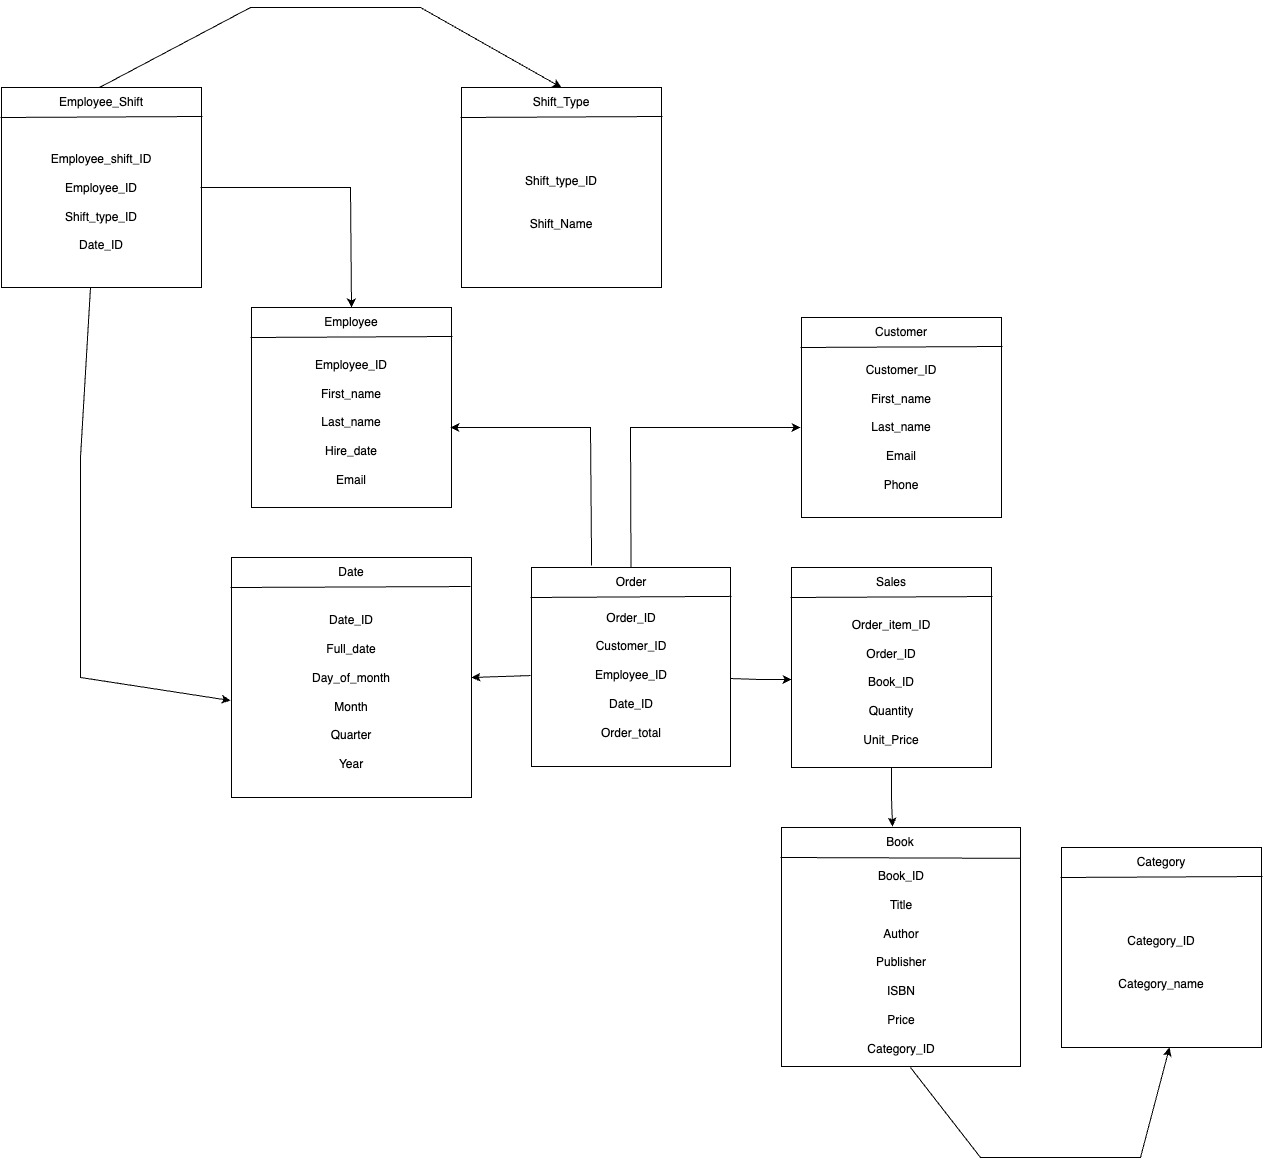

The diagram above was exported from draw.io. Its source (the exported page's mxGraphModel, read from the mxfile embedded in the PNG):
<mxGraphModel dx="1426" dy="1815" grid="1" gridSize="10" guides="1" tooltips="1" connect="1" arrows="1" fold="1" page="1" pageScale="1" pageWidth="850" pageHeight="1100" math="0" shadow="0">
  <root>
    <mxCell id="0" />
    <mxCell id="1" parent="0" />
    <mxCell id="wl8fJ2UMKDL28VEZLuim-37" value="" style="group" vertex="1" connectable="0" parent="1">
      <mxGeometry x="1000" y="440" width="201" height="200" as="geometry" />
    </mxCell>
    <mxCell id="wl8fJ2UMKDL28VEZLuim-33" value="" style="whiteSpace=wrap;html=1;aspect=fixed;" vertex="1" parent="wl8fJ2UMKDL28VEZLuim-37">
      <mxGeometry x="1" width="200" height="200" as="geometry" />
    </mxCell>
    <mxCell id="wl8fJ2UMKDL28VEZLuim-34" value="Sales" style="text;html=1;align=center;verticalAlign=middle;whiteSpace=wrap;rounded=0;" vertex="1" parent="wl8fJ2UMKDL28VEZLuim-37">
      <mxGeometry x="71" width="60" height="30" as="geometry" />
    </mxCell>
    <mxCell id="wl8fJ2UMKDL28VEZLuim-35" value="" style="endArrow=none;html=1;rounded=0;entryX=1.005;entryY=0.145;entryDx=0;entryDy=0;entryPerimeter=0;exitX=-0.005;exitY=0.2;exitDx=0;exitDy=0;exitPerimeter=0;" edge="1" parent="wl8fJ2UMKDL28VEZLuim-37" target="wl8fJ2UMKDL28VEZLuim-33">
      <mxGeometry width="50" height="50" relative="1" as="geometry">
        <mxPoint y="30" as="sourcePoint" />
        <mxPoint x="201" y="33" as="targetPoint" />
      </mxGeometry>
    </mxCell>
    <mxCell id="wl8fJ2UMKDL28VEZLuim-36" value="Order_item_ID&lt;div&gt;&lt;br&gt;&lt;/div&gt;&lt;div&gt;Order_ID&lt;/div&gt;&lt;div&gt;&lt;br&gt;&lt;/div&gt;&lt;div&gt;Book_ID&lt;/div&gt;&lt;div&gt;&lt;br&gt;&lt;/div&gt;&lt;div&gt;Quantity&lt;/div&gt;&lt;div&gt;&lt;br&gt;&lt;/div&gt;&lt;div&gt;Unit_Price&lt;/div&gt;" style="text;html=1;align=center;verticalAlign=middle;whiteSpace=wrap;rounded=0;" vertex="1" parent="wl8fJ2UMKDL28VEZLuim-37">
      <mxGeometry x="71" y="100" width="60" height="30" as="geometry" />
    </mxCell>
    <mxCell id="wl8fJ2UMKDL28VEZLuim-38" value="" style="group" vertex="1" connectable="0" parent="1">
      <mxGeometry x="440" y="430" width="241" height="240" as="geometry" />
    </mxCell>
    <mxCell id="wl8fJ2UMKDL28VEZLuim-24" value="" style="whiteSpace=wrap;html=1;aspect=fixed;" vertex="1" parent="wl8fJ2UMKDL28VEZLuim-38">
      <mxGeometry x="1" width="240" height="240" as="geometry" />
    </mxCell>
    <mxCell id="wl8fJ2UMKDL28VEZLuim-25" value="Date" style="text;html=1;align=center;verticalAlign=middle;whiteSpace=wrap;rounded=0;" vertex="1" parent="wl8fJ2UMKDL28VEZLuim-38">
      <mxGeometry x="91" width="60" height="30" as="geometry" />
    </mxCell>
    <mxCell id="wl8fJ2UMKDL28VEZLuim-26" value="" style="endArrow=none;html=1;rounded=0;entryX=0.996;entryY=0.121;entryDx=0;entryDy=0;entryPerimeter=0;exitX=-0.005;exitY=0.2;exitDx=0;exitDy=0;exitPerimeter=0;" edge="1" parent="wl8fJ2UMKDL28VEZLuim-38" target="wl8fJ2UMKDL28VEZLuim-24">
      <mxGeometry width="50" height="50" relative="1" as="geometry">
        <mxPoint y="30" as="sourcePoint" />
        <mxPoint x="201" y="33" as="targetPoint" />
      </mxGeometry>
    </mxCell>
    <mxCell id="wl8fJ2UMKDL28VEZLuim-27" value="Date_ID&lt;div&gt;&lt;br&gt;&lt;/div&gt;&lt;div&gt;Full_date&lt;/div&gt;&lt;div&gt;&lt;br&gt;&lt;/div&gt;&lt;div&gt;Day_of_month&lt;/div&gt;&lt;div&gt;&lt;br&gt;&lt;/div&gt;&lt;div&gt;Month&lt;/div&gt;&lt;div&gt;&lt;br&gt;&lt;/div&gt;&lt;div&gt;Quarter&lt;/div&gt;&lt;div&gt;&lt;br&gt;&lt;/div&gt;&lt;div&gt;Year&lt;/div&gt;" style="text;html=1;align=center;verticalAlign=middle;whiteSpace=wrap;rounded=0;" vertex="1" parent="wl8fJ2UMKDL28VEZLuim-38">
      <mxGeometry x="91" y="120" width="60" height="30" as="geometry" />
    </mxCell>
    <mxCell id="wl8fJ2UMKDL28VEZLuim-39" value="" style="group" vertex="1" connectable="0" parent="1">
      <mxGeometry x="1010" y="190" width="201" height="200" as="geometry" />
    </mxCell>
    <mxCell id="DguId63xaz2LKVJa3k0G-1" value="" style="whiteSpace=wrap;html=1;aspect=fixed;" parent="wl8fJ2UMKDL28VEZLuim-39" vertex="1">
      <mxGeometry x="1" width="200" height="200" as="geometry" />
    </mxCell>
    <mxCell id="DguId63xaz2LKVJa3k0G-5" value="Customer" style="text;html=1;align=center;verticalAlign=middle;whiteSpace=wrap;rounded=0;" parent="wl8fJ2UMKDL28VEZLuim-39" vertex="1">
      <mxGeometry x="71" width="60" height="30" as="geometry" />
    </mxCell>
    <mxCell id="DguId63xaz2LKVJa3k0G-7" value="" style="endArrow=none;html=1;rounded=0;entryX=1.005;entryY=0.145;entryDx=0;entryDy=0;entryPerimeter=0;exitX=-0.005;exitY=0.2;exitDx=0;exitDy=0;exitPerimeter=0;" parent="wl8fJ2UMKDL28VEZLuim-39" target="DguId63xaz2LKVJa3k0G-1" edge="1">
      <mxGeometry width="50" height="50" relative="1" as="geometry">
        <mxPoint y="30" as="sourcePoint" />
        <mxPoint x="201" y="33" as="targetPoint" />
      </mxGeometry>
    </mxCell>
    <mxCell id="DguId63xaz2LKVJa3k0G-20" value="Customer_ID&lt;div&gt;&lt;br&gt;&lt;/div&gt;&lt;div&gt;First_name&lt;/div&gt;&lt;div&gt;&lt;br&gt;&lt;/div&gt;&lt;div&gt;Last_name&lt;/div&gt;&lt;div&gt;&lt;br&gt;&lt;/div&gt;&lt;div&gt;Email&lt;/div&gt;&lt;div&gt;&lt;br&gt;&lt;/div&gt;&lt;div&gt;Phone&lt;/div&gt;" style="text;html=1;align=center;verticalAlign=middle;whiteSpace=wrap;rounded=0;" parent="wl8fJ2UMKDL28VEZLuim-39" vertex="1">
      <mxGeometry x="71" y="90" width="60" height="40" as="geometry" />
    </mxCell>
    <mxCell id="wl8fJ2UMKDL28VEZLuim-40" value="" style="group" vertex="1" connectable="0" parent="1">
      <mxGeometry x="460" y="180" width="201" height="200" as="geometry" />
    </mxCell>
    <mxCell id="DguId63xaz2LKVJa3k0G-17" value="" style="whiteSpace=wrap;html=1;aspect=fixed;" parent="wl8fJ2UMKDL28VEZLuim-40" vertex="1">
      <mxGeometry x="1" width="200" height="200" as="geometry" />
    </mxCell>
    <mxCell id="DguId63xaz2LKVJa3k0G-18" value="Employee" style="text;html=1;align=center;verticalAlign=middle;whiteSpace=wrap;rounded=0;" parent="wl8fJ2UMKDL28VEZLuim-40" vertex="1">
      <mxGeometry x="71" width="60" height="30" as="geometry" />
    </mxCell>
    <mxCell id="DguId63xaz2LKVJa3k0G-19" value="" style="endArrow=none;html=1;rounded=0;entryX=1.005;entryY=0.145;entryDx=0;entryDy=0;entryPerimeter=0;exitX=-0.005;exitY=0.2;exitDx=0;exitDy=0;exitPerimeter=0;" parent="wl8fJ2UMKDL28VEZLuim-40" target="DguId63xaz2LKVJa3k0G-17" edge="1">
      <mxGeometry width="50" height="50" relative="1" as="geometry">
        <mxPoint y="30" as="sourcePoint" />
        <mxPoint x="201" y="33" as="targetPoint" />
      </mxGeometry>
    </mxCell>
    <mxCell id="DguId63xaz2LKVJa3k0G-21" value="Employee_ID&lt;div&gt;&lt;br&gt;&lt;/div&gt;&lt;div&gt;First_name&lt;/div&gt;&lt;div&gt;&lt;br&gt;&lt;/div&gt;&lt;div&gt;Last_name&lt;/div&gt;&lt;div&gt;&lt;br&gt;&lt;/div&gt;&lt;div&gt;Hire_date&lt;/div&gt;&lt;div&gt;&lt;br&gt;&lt;/div&gt;&lt;div&gt;Email&lt;/div&gt;" style="text;html=1;align=center;verticalAlign=middle;whiteSpace=wrap;rounded=0;" parent="wl8fJ2UMKDL28VEZLuim-40" vertex="1">
      <mxGeometry x="71" y="100" width="60" height="30" as="geometry" />
    </mxCell>
    <mxCell id="wl8fJ2UMKDL28VEZLuim-41" value="" style="group" vertex="1" connectable="0" parent="1">
      <mxGeometry x="1270" y="720" width="201" height="200" as="geometry" />
    </mxCell>
    <mxCell id="wl8fJ2UMKDL28VEZLuim-1" value="" style="whiteSpace=wrap;html=1;aspect=fixed;" vertex="1" parent="wl8fJ2UMKDL28VEZLuim-41">
      <mxGeometry x="1" width="200" height="200" as="geometry" />
    </mxCell>
    <mxCell id="wl8fJ2UMKDL28VEZLuim-2" value="Category" style="text;html=1;align=center;verticalAlign=middle;whiteSpace=wrap;rounded=0;" vertex="1" parent="wl8fJ2UMKDL28VEZLuim-41">
      <mxGeometry x="71" width="60" height="30" as="geometry" />
    </mxCell>
    <mxCell id="wl8fJ2UMKDL28VEZLuim-3" value="" style="endArrow=none;html=1;rounded=0;entryX=1.005;entryY=0.145;entryDx=0;entryDy=0;entryPerimeter=0;exitX=-0.005;exitY=0.2;exitDx=0;exitDy=0;exitPerimeter=0;" edge="1" parent="wl8fJ2UMKDL28VEZLuim-41" target="wl8fJ2UMKDL28VEZLuim-1">
      <mxGeometry width="50" height="50" relative="1" as="geometry">
        <mxPoint y="30" as="sourcePoint" />
        <mxPoint x="201" y="33" as="targetPoint" />
      </mxGeometry>
    </mxCell>
    <mxCell id="wl8fJ2UMKDL28VEZLuim-4" value="Category_ID&lt;div&gt;&lt;br&gt;&lt;/div&gt;&lt;div&gt;&lt;br&gt;&lt;/div&gt;&lt;div&gt;Category_name&lt;/div&gt;" style="text;html=1;align=center;verticalAlign=middle;whiteSpace=wrap;rounded=0;" vertex="1" parent="wl8fJ2UMKDL28VEZLuim-41">
      <mxGeometry x="71" y="100" width="60" height="30" as="geometry" />
    </mxCell>
    <mxCell id="wl8fJ2UMKDL28VEZLuim-42" value="" style="group" vertex="1" connectable="0" parent="1">
      <mxGeometry x="990" y="700" width="240" height="240" as="geometry" />
    </mxCell>
    <mxCell id="wl8fJ2UMKDL28VEZLuim-14" value="" style="whiteSpace=wrap;html=1;aspect=fixed;" vertex="1" parent="wl8fJ2UMKDL28VEZLuim-42">
      <mxGeometry x="0.995850622406639" width="239.00414937759336" height="239.00414937759336" as="geometry" />
    </mxCell>
    <mxCell id="wl8fJ2UMKDL28VEZLuim-15" value="Book" style="text;html=1;align=center;verticalAlign=middle;whiteSpace=wrap;rounded=0;" vertex="1" parent="wl8fJ2UMKDL28VEZLuim-42">
      <mxGeometry x="90.12448132780084" width="59.75103734439834" height="30" as="geometry" />
    </mxCell>
    <mxCell id="wl8fJ2UMKDL28VEZLuim-16" value="" style="endArrow=none;html=1;rounded=0;entryX=1;entryY=0.129;entryDx=0;entryDy=0;entryPerimeter=0;exitX=-0.005;exitY=0.2;exitDx=0;exitDy=0;exitPerimeter=0;" edge="1" parent="wl8fJ2UMKDL28VEZLuim-42" target="wl8fJ2UMKDL28VEZLuim-14">
      <mxGeometry width="50" height="50" relative="1" as="geometry">
        <mxPoint y="30" as="sourcePoint" />
        <mxPoint x="200.16597510373444" y="33" as="targetPoint" />
      </mxGeometry>
    </mxCell>
    <mxCell id="wl8fJ2UMKDL28VEZLuim-17" value="&lt;font&gt;Book_ID&lt;/font&gt;&lt;div&gt;&lt;font&gt;&lt;br&gt;&lt;/font&gt;&lt;/div&gt;&lt;div&gt;&lt;font&gt;Title&lt;/font&gt;&lt;/div&gt;&lt;div&gt;&lt;font&gt;&lt;br&gt;&lt;/font&gt;&lt;/div&gt;&lt;div&gt;&lt;font&gt;Author&lt;/font&gt;&lt;/div&gt;&lt;div&gt;&lt;font&gt;&lt;br&gt;&lt;/font&gt;&lt;/div&gt;&lt;div&gt;&lt;font&gt;Publisher&lt;/font&gt;&lt;/div&gt;&lt;div&gt;&lt;font&gt;&lt;br&gt;&lt;/font&gt;&lt;/div&gt;&lt;div&gt;&lt;font&gt;ISBN&lt;/font&gt;&lt;/div&gt;&lt;div&gt;&lt;font&gt;&lt;br&gt;&lt;/font&gt;&lt;/div&gt;&lt;div&gt;&lt;font&gt;Price&lt;/font&gt;&lt;/div&gt;&lt;div&gt;&lt;font&gt;&lt;br&gt;&lt;/font&gt;&lt;/div&gt;&lt;div&gt;&lt;font&gt;Category_ID&lt;/font&gt;&lt;/div&gt;" style="text;html=1;align=center;verticalAlign=middle;whiteSpace=wrap;rounded=0;" vertex="1" parent="wl8fJ2UMKDL28VEZLuim-42">
      <mxGeometry x="90.62240663900415" y="120" width="59.75103734439834" height="30" as="geometry" />
    </mxCell>
    <mxCell id="wl8fJ2UMKDL28VEZLuim-43" value="" style="group" vertex="1" connectable="0" parent="1">
      <mxGeometry x="740" y="440" width="200" height="200" as="geometry" />
    </mxCell>
    <mxCell id="wl8fJ2UMKDL28VEZLuim-20" value="" style="whiteSpace=wrap;html=1;aspect=fixed;" vertex="1" parent="wl8fJ2UMKDL28VEZLuim-43">
      <mxGeometry x="0.9950248756218906" width="199.00497512437812" height="199.00497512437812" as="geometry" />
    </mxCell>
    <mxCell id="wl8fJ2UMKDL28VEZLuim-21" value="Order" style="text;html=1;align=center;verticalAlign=middle;whiteSpace=wrap;rounded=0;" vertex="1" parent="wl8fJ2UMKDL28VEZLuim-43">
      <mxGeometry x="70.64676616915423" width="59.701492537313435" height="30" as="geometry" />
    </mxCell>
    <mxCell id="wl8fJ2UMKDL28VEZLuim-22" value="" style="endArrow=none;html=1;rounded=0;entryX=1.005;entryY=0.145;entryDx=0;entryDy=0;entryPerimeter=0;exitX=-0.005;exitY=0.2;exitDx=0;exitDy=0;exitPerimeter=0;" edge="1" parent="wl8fJ2UMKDL28VEZLuim-43" target="wl8fJ2UMKDL28VEZLuim-20">
      <mxGeometry width="50" height="50" relative="1" as="geometry">
        <mxPoint y="30" as="sourcePoint" />
        <mxPoint x="200" y="33" as="targetPoint" />
      </mxGeometry>
    </mxCell>
    <mxCell id="wl8fJ2UMKDL28VEZLuim-23" value="Order_ID&lt;div&gt;&lt;br&gt;&lt;/div&gt;&lt;div&gt;Customer_ID&lt;/div&gt;&lt;div&gt;&lt;br&gt;&lt;/div&gt;&lt;div&gt;Employee_ID&lt;/div&gt;&lt;div&gt;&lt;br&gt;&lt;/div&gt;&lt;div&gt;Date_ID&lt;/div&gt;&lt;div&gt;&lt;br&gt;&lt;/div&gt;&lt;div&gt;Order_total&lt;/div&gt;&lt;div&gt;&lt;br&gt;&lt;/div&gt;" style="text;html=1;align=center;verticalAlign=middle;whiteSpace=wrap;rounded=0;" vertex="1" parent="wl8fJ2UMKDL28VEZLuim-43">
      <mxGeometry x="70.64676616915423" y="100" width="59.701492537313435" height="30" as="geometry" />
    </mxCell>
    <mxCell id="wl8fJ2UMKDL28VEZLuim-53" value="" style="group" vertex="1" connectable="0" parent="1">
      <mxGeometry x="670" y="-40" width="201" height="200" as="geometry" />
    </mxCell>
    <mxCell id="wl8fJ2UMKDL28VEZLuim-54" value="" style="whiteSpace=wrap;html=1;aspect=fixed;" vertex="1" parent="wl8fJ2UMKDL28VEZLuim-53">
      <mxGeometry x="1" width="200" height="200" as="geometry" />
    </mxCell>
    <mxCell id="wl8fJ2UMKDL28VEZLuim-55" value="Shift_Type" style="text;html=1;align=center;verticalAlign=middle;whiteSpace=wrap;rounded=0;" vertex="1" parent="wl8fJ2UMKDL28VEZLuim-53">
      <mxGeometry x="71" width="60" height="30" as="geometry" />
    </mxCell>
    <mxCell id="wl8fJ2UMKDL28VEZLuim-56" value="" style="endArrow=none;html=1;rounded=0;entryX=1.005;entryY=0.145;entryDx=0;entryDy=0;entryPerimeter=0;exitX=-0.005;exitY=0.2;exitDx=0;exitDy=0;exitPerimeter=0;" edge="1" parent="wl8fJ2UMKDL28VEZLuim-53" target="wl8fJ2UMKDL28VEZLuim-54">
      <mxGeometry width="50" height="50" relative="1" as="geometry">
        <mxPoint y="30" as="sourcePoint" />
        <mxPoint x="201" y="33" as="targetPoint" />
      </mxGeometry>
    </mxCell>
    <mxCell id="wl8fJ2UMKDL28VEZLuim-57" value="Shift_type_ID&lt;div&gt;&lt;br&gt;&lt;/div&gt;&lt;div&gt;&lt;br&gt;&lt;/div&gt;&lt;div&gt;Shift_Name&lt;/div&gt;" style="text;html=1;align=center;verticalAlign=middle;whiteSpace=wrap;rounded=0;" vertex="1" parent="wl8fJ2UMKDL28VEZLuim-53">
      <mxGeometry x="71" y="100" width="60" height="30" as="geometry" />
    </mxCell>
    <mxCell id="wl8fJ2UMKDL28VEZLuim-73" value="" style="endArrow=classic;html=1;rounded=0;entryX=-0.004;entryY=0.596;entryDx=0;entryDy=0;entryPerimeter=0;" edge="1" parent="wl8fJ2UMKDL28VEZLuim-53" target="wl8fJ2UMKDL28VEZLuim-24">
      <mxGeometry width="50" height="50" relative="1" as="geometry">
        <mxPoint x="-370" y="200" as="sourcePoint" />
        <mxPoint x="92" y="200" as="targetPoint" />
        <Array as="points">
          <mxPoint x="-380" y="370" />
          <mxPoint x="-380" y="590" />
        </Array>
      </mxGeometry>
    </mxCell>
    <mxCell id="wl8fJ2UMKDL28VEZLuim-58" value="" style="group" vertex="1" connectable="0" parent="1">
      <mxGeometry x="210" y="-40" width="201" height="200" as="geometry" />
    </mxCell>
    <mxCell id="wl8fJ2UMKDL28VEZLuim-59" value="" style="whiteSpace=wrap;html=1;aspect=fixed;" vertex="1" parent="wl8fJ2UMKDL28VEZLuim-58">
      <mxGeometry x="1" width="200" height="200" as="geometry" />
    </mxCell>
    <mxCell id="wl8fJ2UMKDL28VEZLuim-60" value="Employee_Shift" style="text;html=1;align=center;verticalAlign=middle;whiteSpace=wrap;rounded=0;" vertex="1" parent="wl8fJ2UMKDL28VEZLuim-58">
      <mxGeometry x="71" width="60" height="30" as="geometry" />
    </mxCell>
    <mxCell id="wl8fJ2UMKDL28VEZLuim-61" value="" style="endArrow=none;html=1;rounded=0;entryX=1.005;entryY=0.145;entryDx=0;entryDy=0;entryPerimeter=0;exitX=-0.005;exitY=0.2;exitDx=0;exitDy=0;exitPerimeter=0;" edge="1" parent="wl8fJ2UMKDL28VEZLuim-58" target="wl8fJ2UMKDL28VEZLuim-59">
      <mxGeometry width="50" height="50" relative="1" as="geometry">
        <mxPoint y="30" as="sourcePoint" />
        <mxPoint x="201" y="33" as="targetPoint" />
      </mxGeometry>
    </mxCell>
    <mxCell id="wl8fJ2UMKDL28VEZLuim-62" value="Employee_shift_ID&lt;div&gt;&lt;br&gt;&lt;/div&gt;&lt;div&gt;Employee_ID&lt;/div&gt;&lt;div&gt;&lt;br&gt;&lt;/div&gt;&lt;div&gt;Shift_type_ID&lt;/div&gt;&lt;div&gt;&lt;br&gt;&lt;/div&gt;&lt;div&gt;Date_ID&lt;/div&gt;" style="text;html=1;align=center;verticalAlign=middle;whiteSpace=wrap;rounded=0;" vertex="1" parent="wl8fJ2UMKDL28VEZLuim-58">
      <mxGeometry x="71" y="100" width="60" height="30" as="geometry" />
    </mxCell>
    <mxCell id="wl8fJ2UMKDL28VEZLuim-63" value="" style="endArrow=classic;html=1;rounded=0;exitX=0.5;exitY=0;exitDx=0;exitDy=0;" edge="1" parent="1" source="wl8fJ2UMKDL28VEZLuim-21">
      <mxGeometry width="50" height="50" relative="1" as="geometry">
        <mxPoint x="830" y="400" as="sourcePoint" />
        <mxPoint x="1010" y="300" as="targetPoint" />
        <Array as="points">
          <mxPoint x="840" y="300" />
        </Array>
      </mxGeometry>
    </mxCell>
    <mxCell id="wl8fJ2UMKDL28VEZLuim-64" value="" style="endArrow=classic;html=1;rounded=0;exitX=0.302;exitY=-0.01;exitDx=0;exitDy=0;exitPerimeter=0;" edge="1" parent="1" source="wl8fJ2UMKDL28VEZLuim-20">
      <mxGeometry width="50" height="50" relative="1" as="geometry">
        <mxPoint x="840" y="440" as="sourcePoint" />
        <mxPoint x="660" y="300" as="targetPoint" />
        <Array as="points">
          <mxPoint x="800" y="300" />
        </Array>
      </mxGeometry>
    </mxCell>
    <mxCell id="wl8fJ2UMKDL28VEZLuim-65" value="" style="endArrow=classic;html=1;rounded=0;entryX=0.5;entryY=0;entryDx=0;entryDy=0;" edge="1" parent="1" target="DguId63xaz2LKVJa3k0G-18">
      <mxGeometry width="50" height="50" relative="1" as="geometry">
        <mxPoint x="410" y="60" as="sourcePoint" />
        <mxPoint x="580" y="160" as="targetPoint" />
        <Array as="points">
          <mxPoint x="560" y="60" />
        </Array>
      </mxGeometry>
    </mxCell>
    <mxCell id="wl8fJ2UMKDL28VEZLuim-67" value="" style="endArrow=classic;html=1;rounded=0;entryX=0;entryY=0.56;entryDx=0;entryDy=0;exitX=1;exitY=0.558;exitDx=0;exitDy=0;entryPerimeter=0;exitPerimeter=0;" edge="1" parent="1" source="wl8fJ2UMKDL28VEZLuim-20" target="wl8fJ2UMKDL28VEZLuim-33">
      <mxGeometry width="50" height="50" relative="1" as="geometry">
        <mxPoint x="1350" y="540" as="sourcePoint" />
        <mxPoint x="1241" y="660" as="targetPoint" />
        <Array as="points">
          <mxPoint x="970" y="552" />
        </Array>
      </mxGeometry>
    </mxCell>
    <mxCell id="wl8fJ2UMKDL28VEZLuim-68" value="" style="endArrow=classic;html=1;rounded=0;entryX=0.54;entryY=1;entryDx=0;entryDy=0;entryPerimeter=0;" edge="1" parent="1" target="wl8fJ2UMKDL28VEZLuim-1">
      <mxGeometry width="50" height="50" relative="1" as="geometry">
        <mxPoint x="1120" y="940" as="sourcePoint" />
        <mxPoint x="1281" y="592" as="targetPoint" />
        <Array as="points">
          <mxPoint x="1190" y="1030" />
          <mxPoint x="1350" y="1030" />
        </Array>
      </mxGeometry>
    </mxCell>
    <mxCell id="wl8fJ2UMKDL28VEZLuim-70" value="" style="endArrow=classic;html=1;rounded=0;entryX=1;entryY=0.5;entryDx=0;entryDy=0;exitX=-0.005;exitY=0.543;exitDx=0;exitDy=0;exitPerimeter=0;" edge="1" parent="1" source="wl8fJ2UMKDL28VEZLuim-20" target="wl8fJ2UMKDL28VEZLuim-24">
      <mxGeometry width="50" height="50" relative="1" as="geometry">
        <mxPoint x="950" y="561" as="sourcePoint" />
        <mxPoint x="1011" y="562" as="targetPoint" />
        <Array as="points" />
      </mxGeometry>
    </mxCell>
    <mxCell id="wl8fJ2UMKDL28VEZLuim-72" value="" style="endArrow=classic;html=1;rounded=0;entryX=0.5;entryY=0;entryDx=0;entryDy=0;" edge="1" parent="1" target="wl8fJ2UMKDL28VEZLuim-55">
      <mxGeometry width="50" height="50" relative="1" as="geometry">
        <mxPoint x="309" y="-40" as="sourcePoint" />
        <mxPoint x="460" y="80" as="targetPoint" />
        <Array as="points">
          <mxPoint x="460" y="-120" />
          <mxPoint x="630" y="-120" />
        </Array>
      </mxGeometry>
    </mxCell>
    <mxCell id="wl8fJ2UMKDL28VEZLuim-75" value="" style="endArrow=classic;html=1;rounded=0;exitX=0.5;exitY=1;exitDx=0;exitDy=0;entryX=0.366;entryY=-0.033;entryDx=0;entryDy=0;entryPerimeter=0;" edge="1" parent="1" source="wl8fJ2UMKDL28VEZLuim-33" target="wl8fJ2UMKDL28VEZLuim-15">
      <mxGeometry width="50" height="50" relative="1" as="geometry">
        <mxPoint x="950" y="561" as="sourcePoint" />
        <mxPoint x="1000" y="680" as="targetPoint" />
        <Array as="points">
          <mxPoint x="1101" y="670" />
        </Array>
      </mxGeometry>
    </mxCell>
  </root>
</mxGraphModel>